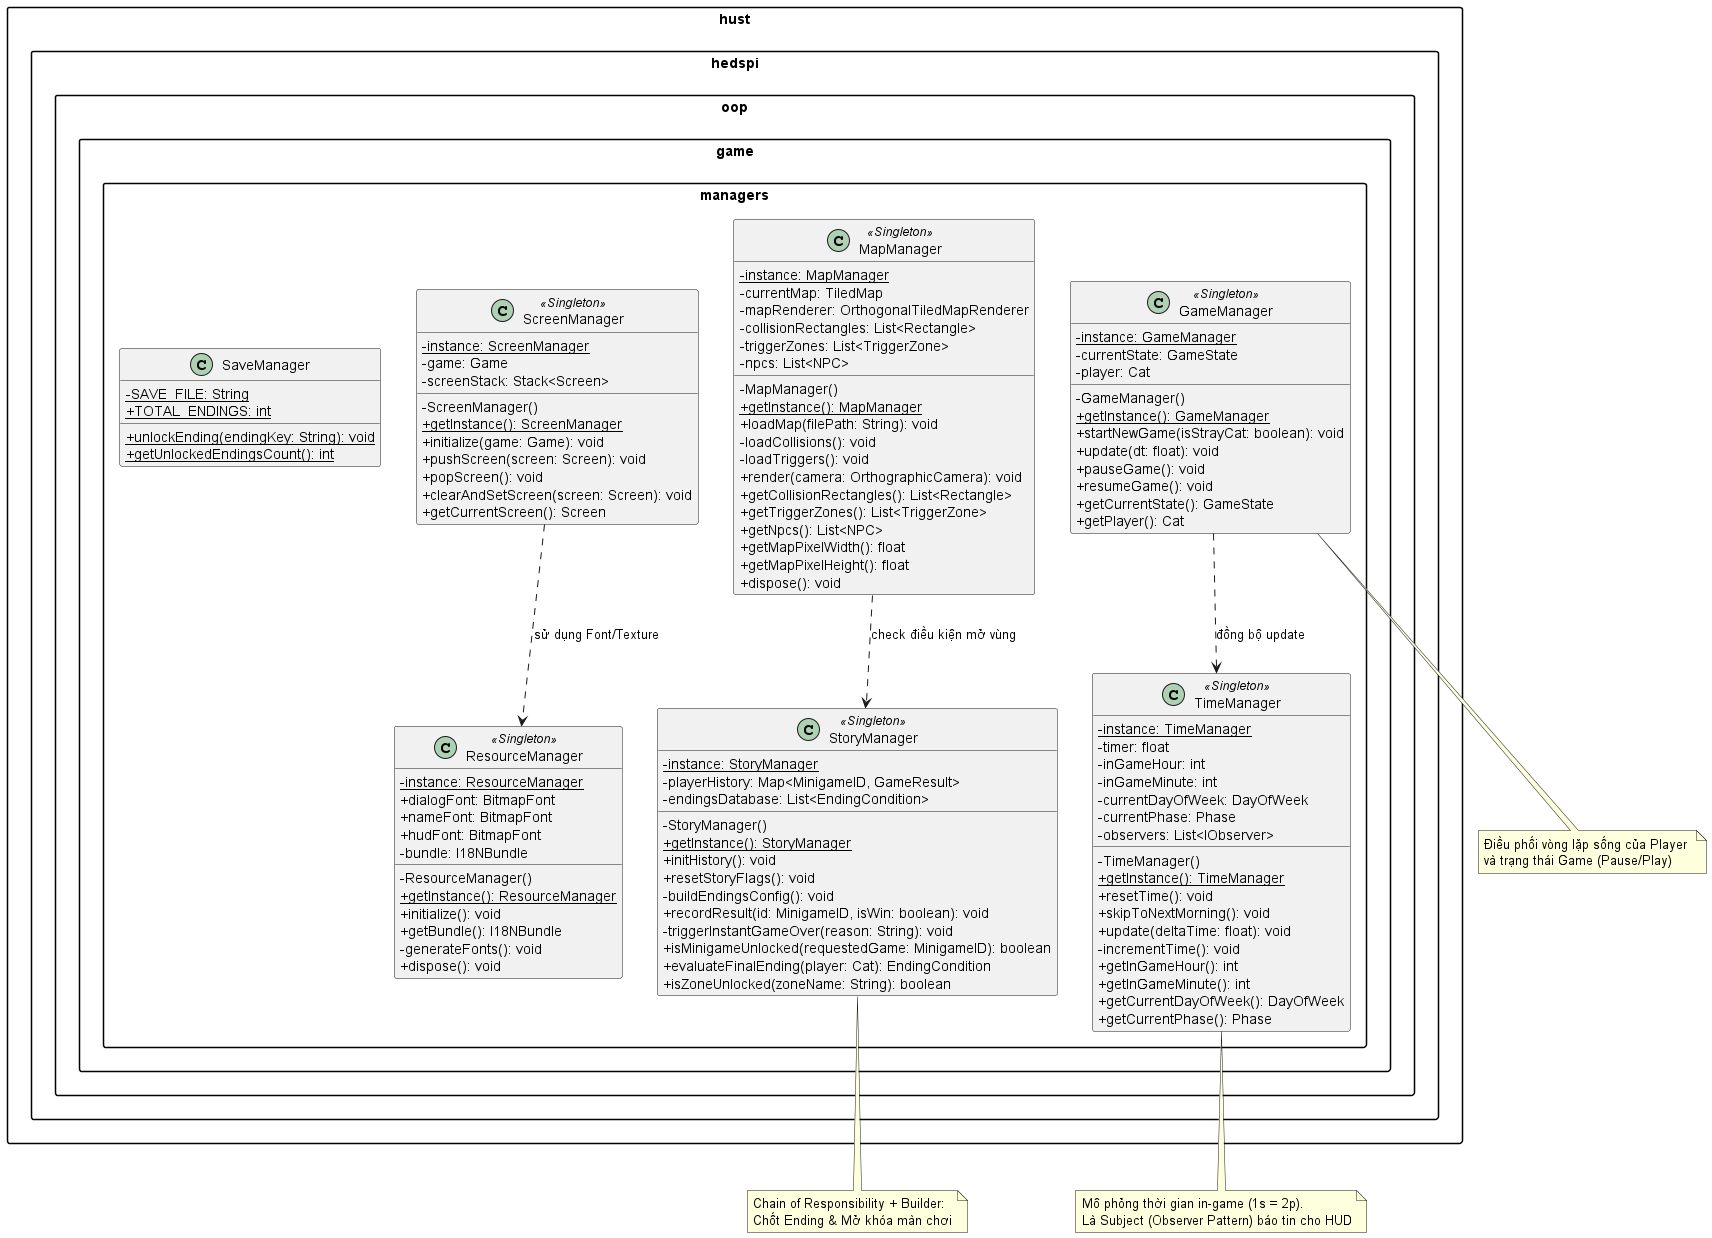

The diagram above was rendered by PlantUML. Its source (embedded in the PNG):
@startuml
skinparam classAttributeIconSize 0
skinparam monochrome false
skinparam packageStyle rectangle
skinparam shadowing false

package "hust.hedspi.oop.game.managers" {

    class GameManager <<Singleton>> {
        - {static} instance: GameManager
        - currentState: GameState
        - player: Cat
        - GameManager()
        + {static} getInstance(): GameManager
        + startNewGame(isStrayCat: boolean): void
        + update(dt: float): void
        + pauseGame(): void
        + resumeGame(): void
        + getCurrentState(): GameState
        + getPlayer(): Cat
    }

    class TimeManager <<Singleton>> {
        - {static} instance: TimeManager
        - timer: float
        - inGameHour: int
        - inGameMinute: int
        - currentDayOfWeek: DayOfWeek
        - currentPhase: Phase
        - observers: List<IObserver>
        - TimeManager()
        + {static} getInstance(): TimeManager
        + resetTime(): void
        + skipToNextMorning(): void
        + update(deltaTime: float): void
        - incrementTime(): void
        + getInGameHour(): int
        + getInGameMinute(): int
        + getCurrentDayOfWeek(): DayOfWeek
        + getCurrentPhase(): Phase
    }

    class StoryManager <<Singleton>> {
        - {static} instance: StoryManager
        - playerHistory: Map<MinigameID, GameResult>
        - endingsDatabase: List<EndingCondition>
        - StoryManager()
        + {static} getInstance(): StoryManager
        + initHistory(): void
        + resetStoryFlags(): void
        - buildEndingsConfig(): void
        + recordResult(id: MinigameID, isWin: boolean): void
        - triggerInstantGameOver(reason: String): void
        + isMinigameUnlocked(requestedGame: MinigameID): boolean
        + evaluateFinalEnding(player: Cat): EndingCondition
        + isZoneUnlocked(zoneName: String): boolean
    }

    class ScreenManager <<Singleton>> {
        - {static} instance: ScreenManager
        - game: Game
        - screenStack: Stack<Screen>
        - ScreenManager()
        + {static} getInstance(): ScreenManager
        + initialize(game: Game): void
        + pushScreen(screen: Screen): void
        + popScreen(): void
        + clearAndSetScreen(screen: Screen): void
        + getCurrentScreen(): Screen
    }

    class ResourceManager <<Singleton>> {
        - {static} instance: ResourceManager
        + dialogFont: BitmapFont
        + nameFont: BitmapFont
        + hudFont: BitmapFont
        - bundle: I18NBundle
        - ResourceManager()
        + {static} getInstance(): ResourceManager
        + initialize(): void
        + getBundle(): I18NBundle
        - generateFonts(): void
        + dispose(): void
    }

    class MapManager <<Singleton>> {
        - {static} instance: MapManager
        - currentMap: TiledMap
        - mapRenderer: OrthogonalTiledMapRenderer
        - collisionRectangles: List<Rectangle>
        - triggerZones: List<TriggerZone>
        - npcs: List<NPC>
        - MapManager()
        + {static} getInstance(): MapManager
        + loadMap(filePath: String): void
        - loadCollisions(): void
        - loadTriggers(): void
        + render(camera: OrthographicCamera): void
        + getCollisionRectangles(): List<Rectangle>
        + getTriggerZones(): List<TriggerZone>
        + getNpcs(): List<NPC>
        + getMapPixelWidth(): float
        + getMapPixelHeight(): float
        + dispose(): void
    }
    
    class SaveManager {
        - {static} SAVE_FILE: String
        + {static} TOTAL_ENDINGS: int
        + {static} unlockEnding(endingKey: String): void
        + {static} getUnlockedEndingsCount(): int
    }

}

GameManager ..> TimeManager : "đồng bộ update"
ScreenManager ..> ResourceManager : "sử dụng Font/Texture"
MapManager ..> StoryManager : "check điều kiện mở vùng"

note bottom of GameManager
  Điều phối vòng lặp sống của Player 
  và trạng thái Game (Pause/Play)
end note

note bottom of TimeManager
  Mô phỏng thời gian in-game (1s = 2p).
  Là Subject (Observer Pattern) báo tin cho HUD
end note

note bottom of StoryManager
  Chain of Responsibility + Builder:
  Chốt Ending & Mở khóa màn chơi
end note

@enduml